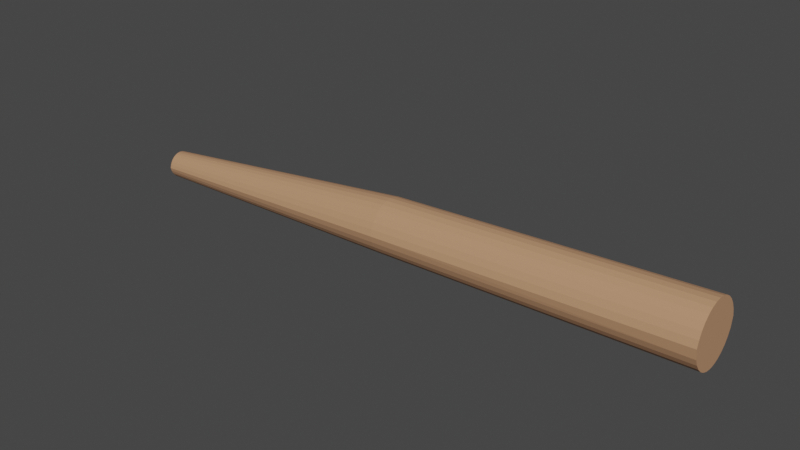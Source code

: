 # Source: Kiwi_Beak.blend  (saved by Blender 2.92.15; exported with 4.5.12 LTS)
import bpy
from mathutils import Matrix  # noqa: F401  (used for matrix-valued properties, if any)

bpy.ops.wm.read_factory_settings(use_empty=True)
scene = bpy.context.scene
scene.name = 'Scene'

# ---- collections
col_collection = bpy.data.collections.new('Collection'); scene.collection.children.link(col_collection)

# ---- materials (node trees are filled in below, after node groups)
mat_kiwi_beak = bpy.data.materials.new('Kiwi beak')
mat_kiwi_beak.use_transparent_shadow = False

# ---- material node trees
mat_kiwi_beak.use_nodes = True; mat_kiwi_beak.node_tree.nodes.clear()
_N = mat_kiwi_beak.node_tree.nodes; _L = mat_kiwi_beak.node_tree.links
n0 = _N.new('ShaderNodeBsdfPrincipled'); n0.name = 'Principled BSDF'; n0.location = (10, 300)
n0.distribution = 'GGX'
n0.subsurface_method = 'BURLEY'
n0.inputs[0].default_value = (0.5277, 0.2833, 0.1548, 1.0)
n0.inputs[3].default_value = 1.45
n0.inputs[27].default_value = (0.0, 0.0, 0.0, 1.0)
n0.inputs[28].default_value = 1.0
n1 = _N.new('ShaderNodeOutputMaterial'); n1.name = 'Material Output'; n1.location = (300, 300)
_L.new(n0.outputs[0], n1.inputs[0])
n1.is_active_output = True

# ---- world
world_world = bpy.data.worlds.new('World'); scene.world = world_world
world_world.use_nodes = True; world_world.node_tree.nodes.clear()
_N = world_world.node_tree.nodes; _L = world_world.node_tree.links
n0 = _N.new('ShaderNodeOutputWorld'); n0.name = 'World Output'; n0.location = (300, 300)
n1 = _N.new('ShaderNodeBackground'); n1.name = 'Background'; n1.location = (10, 300)
n1.inputs[0].default_value = (0.05088, 0.05088, 0.05088, 1.0)
_L.new(n1.outputs[0], n0.inputs[0])
n0.is_active_output = True
world_world.color = (0.05088, 0.05088, 0.05088)
world_world.use_sun_shadow = False
world_world.sun_shadow_jitter_overblur = 0.0

# ---- meshes
me_cone = bpy.data.meshes.new('Cone')
me_cone.from_pydata([(0.06562, 0.2803, -1.064), (0.1061, 0.2641, -1.064), (0.1434, 0.2377, -1.064), (0.1762, 0.2021, -1.064), (0.203, 0.1588, -1.064), (0.2229, 0.1094, -1.064), (0.2352, 0.05576, -1.064), (0.2394, 2.079e-07, -1.064), (0.2352, -0.05576, -1.064), (0.2229, -0.1094, -1.064), (0.203, -0.1588, -1.064), (0.1762, -0.2021, -1.064), (0.1434, -0.2377, -1.064), (0.1061, -0.2641, -1.064), (0.06562, -0.2803, -1.064), (0.1567, 0.3022, -2.48), (0.2004, 0.2847, -2.48), (0.2406, 0.2562, -2.48), (0.2759, 0.2179, -2.48), (0.3048, 0.1712, -2.48), (0.3263, 0.1179, -2.48), (0.3396, 0.06012, -2.48), (0.3441, 1.877e-07, -2.48), (0.3396, -0.06012, -2.48), (0.3263, -0.1179, -2.48), (0.3048, -0.1712, -2.48), (0.2759, -0.2179, -2.48), (0.2406, -0.2562, -2.48), (0.2004, -0.2847, -2.48), (0.1567, -0.3022, -2.48), (-0.07389, -0.1419, 0.2534), (-0.05338, -0.1337, 0.2534), (-0.03449, -0.1203, 0.2534), (-0.01792, -0.1023, 0.2534), (-0.00433, -0.0804, 0.2534), (0.005771, -0.05538, 0.2534), (0.01199, -0.02823, 0.2534), (0.01409, 2.05e-07, 0.2534), (0.01199, 0.02823, 0.2534), (0.005771, 0.05538, 0.2534), (-0.00433, 0.0804, 0.2534), (-0.01792, 0.1023, 0.2534), (-0.03449, 0.1203, 0.2534), (-0.05338, 0.1337, 0.2534), (-0.07389, 0.1419, 0.2534), (0.06562, -0.2803, -1.064), (0.02513, -0.2641, -1.064), (-0.0122, -0.2377, -1.064), (-0.04491, -0.2021, -1.064), (-0.07175, -0.1588, -1.064), (-0.0917, -0.1094, -1.064), (-0.104, -0.05576, -1.064), (-0.1081, 1.779e-07, -1.064), (-0.104, 0.05576, -1.064), (-0.0917, 0.1094, -1.064), (-0.07175, 0.1588, -1.064), (-0.04491, 0.2021, -1.064), (-0.0122, 0.2377, -1.064), (0.02513, 0.2641, -1.064), (0.06562, 0.2803, -1.064), (0.1567, -0.3022, -2.48), (0.09359, -0.2847, -2.48), (0.05335, -0.2562, -2.48), (0.01808, -0.2179, -2.48), (-0.01086, -0.1712, -2.48), (-0.03237, -0.1179, -2.48), (-0.04561, -0.06012, -2.48), (-0.05009, 1.982e-07, -2.48), (-0.04561, 0.06012, -2.48), (-0.03237, 0.1179, -2.48), (-0.01086, 0.1712, -2.48), (0.01808, 0.2179, -2.48), (0.05335, 0.2562, -2.48), (0.09359, 0.2847, -2.48), (0.1567, 0.3022, -2.48), (-0.07389, 0.1419, 0.2534), (-0.09439, 0.1337, 0.2534), (-0.1133, 0.1203, 0.2534), (-0.1298, 0.1023, 0.2534), (-0.1434, 0.0804, 0.2534), (-0.1535, 0.05538, 0.2534), (-0.1598, 0.02823, 0.2534), (-0.1619, 1.751e-07, 0.2534), (-0.1598, -0.02823, 0.2534), (-0.1535, -0.05538, 0.2534), (-0.1434, -0.0804, 0.2534), (-0.1298, -0.1023, 0.2534), (-0.1133, -0.1203, 0.2534), (-0.09439, -0.1337, 0.2534), (-0.07389, -0.1419, 0.2534)], [], [(15, 16, 17, 18, 19, 20, 21, 22, 23, 24, 25, 26, 27, 28, 29), (4, 5, 20, 19), (11, 12, 27, 26), (5, 6, 21, 20), (12, 13, 28, 27), (6, 7, 22, 21), (13, 14, 29, 28), (0, 1, 16, 15), (7, 8, 23, 22), (1, 2, 17, 16), (8, 9, 24, 23), (2, 3, 18, 17), (9, 10, 25, 24), (3, 4, 19, 18), (10, 11, 26, 25), (10, 9, 35, 34), (14, 13, 31, 30), (3, 2, 42, 41), (7, 6, 38, 37), (11, 10, 34, 33), (4, 3, 41, 40), (8, 7, 37, 36), (12, 11, 33, 32), (1, 0, 44, 43), (5, 4, 40, 39), (9, 8, 36, 35), (13, 12, 32, 31), (2, 1, 43, 42), (6, 5, 39, 38), (60, 61, 62, 63, 64, 65, 66, 67, 68, 69, 70, 71, 72, 73, 74), (49, 50, 65, 64), (56, 57, 72, 71), (50, 51, 66, 65), (57, 58, 73, 72), (51, 52, 67, 66), (58, 59, 74, 73), (45, 46, 61, 60), (52, 53, 68, 67), (46, 47, 62, 61), (53, 54, 69, 68), (47, 48, 63, 62), (54, 55, 70, 69), (48, 49, 64, 63), (55, 56, 71, 70), (55, 54, 80, 79), (59, 58, 76, 75), (48, 47, 87, 86), (52, 51, 83, 82), (56, 55, 79, 78), (49, 48, 86, 85), (53, 52, 82, 81), (57, 56, 78, 77), (46, 45, 89, 88), (50, 49, 85, 84), (54, 53, 81, 80), (58, 57, 77, 76), (47, 46, 88, 87), (51, 50, 84, 83), (30, 31, 32, 33, 34, 35, 36, 37, 38, 39, 40, 41, 42, 43, 44, 75, 76, 77, 78, 79, 80, 81, 82, 83, 84, 85, 86, 87, 88, 89)])
_uv = me_cone.uv_layers.new(name='UVMap')
_uv.uv.foreach_set('vector', [0.2968, 0.4854, 0.3418, 0.4717, 0.3833, 0.4496, 0.4197, 0.4197, 0.4496, 0.3833, 0.4717, 0.3418, 0.4854, 0.2968, 0.49, 0.25, 0.4854, 0.2032, 0.4717, 0.1582, 0.4496, 0.1167, 0.4197, 0.08029, 0.3833, 0.05045, 0.3418, 0.02827, 0.2968, 0.01461, 0.4496, 0.3833, 0.4717, 0.3418, 0.4717, 0.3418, 0.4496, 0.3833, 0.4197, 0.08029, 0.3833, 0.05045, 0.3833, 0.05045, 0.4197, 0.08029, 0.4717, 0.3418, 0.4854, 0.2968, 0.4854, 0.2968, 0.4717, 0.3418, 0.3833, 0.05045, 0.3418, 0.02827, 0.3418, 0.02827, 0.3833, 0.05045, 0.4854, 0.2968, 0.49, 0.25, 0.49, 0.25, 0.4854, 0.2968, 0.3418, 0.02827, 0.2968, 0.01461, 0.2968, 0.01461, 0.3418, 0.02827, 0.2968, 0.4854, 0.3418, 0.4717, 0.3418, 0.4717, 0.2968, 0.4854, 0.49, 0.25, 0.4854, 0.2032, 0.4854, 0.2032, 0.49, 0.25, 0.3418, 0.4717, 0.3833, 0.4496, 0.3833, 0.4496, 0.3418, 0.4717, 0.4854, 0.2032, 0.4717, 0.1582, 0.4717, 0.1582, 0.4854, 0.2032, 0.3833, 0.4496, 0.4197, 0.4197, 0.4197, 0.4197, 0.3833, 0.4496, 0.4717, 0.1582, 0.4496, 0.1167, 0.4496, 0.1167, 0.4717, 0.1582, 0.4197, 0.4197, 0.4496, 0.3833, 0.4496, 0.3833, 0.4197, 0.4197, 0.4496, 0.1167, 0.4197, 0.08029, 0.4197, 0.08029, 0.4496, 0.1167, 0.4496, 0.1167, 0.4717, 0.1582, 0.4717, 0.1582, 0.4496, 0.1167, 0.2968, 0.01461, 0.3418, 0.02827, 0.3418, 0.02827, 0.2968, 0.01461, 0.4197, 0.4197, 0.3833, 0.4496, 0.3833, 0.4496, 0.4197, 0.4197, 0.49, 0.25, 0.4854, 0.2968, 0.4854, 0.2968, 0.49, 0.25, 0.4197, 0.08029, 0.4496, 0.1167, 0.4496, 0.1167, 0.4197, 0.08029, 0.4496, 0.3833, 0.4197, 0.4197, 0.4197, 0.4197, 0.4496, 0.3833, 0.4854, 0.2032, 0.49, 0.25, 0.49, 0.25, 0.4854, 0.2032, 0.3833, 0.05045, 0.4197, 0.08029, 0.4197, 0.08029, 0.3833, 0.05045, 0.3418, 0.4717, 0.2968, 0.4854, 0.2968, 0.4854, 0.3418, 0.4717, 0.4717, 0.3418, 0.4496, 0.3833, 0.4496, 0.3833, 0.4717, 0.3418, 0.4717, 0.1582, 0.4854, 0.2032, 0.4854, 0.2032, 0.4717, 0.1582, 0.3418, 0.02827, 0.3833, 0.05045, 0.3833, 0.05045, 0.3418, 0.02827, 0.3833, 0.4496, 0.3418, 0.4717, 0.3418, 0.4717, 0.3833, 0.4496, 0.4854, 0.2968, 0.4717, 0.3418, 0.4717, 0.3418, 0.4854, 0.2968, 0.2968, 0.4854, 0.3418, 0.4717, 0.3833, 0.4496, 0.4197, 0.4197, 0.4496, 0.3833, 0.4717, 0.3418, 0.4854, 0.2968, 0.49, 0.25, 0.4854, 0.2032, 0.4717, 0.1582, 0.4496, 0.1167, 0.4197, 0.08029, 0.3833, 0.05045, 0.3418, 0.02827, 0.2968, 0.01461, 0.4496, 0.3833, 0.4717, 0.3418, 0.4717, 0.3418, 0.4496, 0.3833, 0.4197, 0.08029, 0.3833, 0.05045, 0.3833, 0.05045, 0.4197, 0.08029, 0.4717, 0.3418, 0.4854, 0.2968, 0.4854, 0.2968, 0.4717, 0.3418, 0.3833, 0.05045, 0.3418, 0.02827, 0.3418, 0.02827, 0.3833, 0.05045, 0.4854, 0.2968, 0.49, 0.25, 0.49, 0.25, 0.4854, 0.2968, 0.3418, 0.02827, 0.2968, 0.01461, 0.2968, 0.01461, 0.3418, 0.02827, 0.2968, 0.4854, 0.3418, 0.4717, 0.3418, 0.4717, 0.2968, 0.4854, 0.49, 0.25, 0.4854, 0.2032, 0.4854, 0.2032, 0.49, 0.25, 0.3418, 0.4717, 0.3833, 0.4496, 0.3833, 0.4496, 0.3418, 0.4717, 0.4854, 0.2032, 0.4717, 0.1582, 0.4717, 0.1582, 0.4854, 0.2032, 0.3833, 0.4496, 0.4197, 0.4197, 0.4197, 0.4197, 0.3833, 0.4496, 0.4717, 0.1582, 0.4496, 0.1167, 0.4496, 0.1167, 0.4717, 0.1582, 0.4197, 0.4197, 0.4496, 0.3833, 0.4496, 0.3833, 0.4197, 0.4197, 0.4496, 0.1167, 0.4197, 0.08029, 0.4197, 0.08029, 0.4496, 0.1167, 0.4496, 0.1167, 0.4717, 0.1582, 0.4717, 0.1582, 0.4496, 0.1167, 0.2968, 0.01461, 0.3418, 0.02827, 0.3418, 0.02827, 0.2968, 0.01461, 0.4197, 0.4197, 0.3833, 0.4496, 0.3833, 0.4496, 0.4197, 0.4197, 0.49, 0.25, 0.4854, 0.2968, 0.4854, 0.2968, 0.49, 0.25, 0.4197, 0.08029, 0.4496, 0.1167, 0.4496, 0.1167, 0.4197, 0.08029, 0.4496, 0.3833, 0.4197, 0.4197, 0.4197, 0.4197, 0.4496, 0.3833, 0.4854, 0.2032, 0.49, 0.25, 0.49, 0.25, 0.4854, 0.2032, 0.3833, 0.05045, 0.4197, 0.08029, 0.4197, 0.08029, 0.3833, 0.05045, 0.3418, 0.4717, 0.2968, 0.4854, 0.2968, 0.4854, 0.3418, 0.4717, 0.4717, 0.3418, 0.4496, 0.3833, 0.4496, 0.3833, 0.4717, 0.3418, 0.4717, 0.1582, 0.4854, 0.2032, 0.4854, 0.2032, 0.4717, 0.1582, 0.3418, 0.02827, 0.3833, 0.05045, 0.3833, 0.05045, 0.3418, 0.02827, 0.3833, 0.4496, 0.3418, 0.4717, 0.3418, 0.4717, 0.3833, 0.4496, 0.4854, 0.2968, 0.4717, 0.3418, 0.4717, 0.3418, 0.4854, 0.2968, 0.2968, 0.01461, 0.3418, 0.02827, 0.3833, 0.05045, 0.4197, 0.08029, 0.4496, 0.1167, 0.4717, 0.1582, 0.4854, 0.2032, 0.49, 0.25, 0.4854, 0.2968, 0.4717, 0.3418, 0.4496, 0.3833, 0.4197, 0.4197, 0.3833, 0.4496, 0.3418, 0.4717, 0.2968, 0.4854, 0.2968, 0.01461, 0.3418, 0.02827, 0.3833, 0.05045, 0.4197, 0.08029, 0.4496, 0.1167, 0.4717, 0.1582, 0.4854, 0.2032, 0.49, 0.25, 0.4854, 0.2968, 0.4717, 0.3418, 0.4496, 0.3833, 0.4197, 0.4197, 0.3833, 0.4496, 0.3418, 0.4717, 0.2968, 0.4854])
me_cone.materials.append(mat_kiwi_beak)
me_cone.use_remesh_fix_poles = True
me_cone.use_remesh_preserve_attributes = False
me_cone.use_mirror_vertex_groups = False
me_cone.update()

# ---- objects
ob_cone = bpy.data.objects.new('Cone', me_cone)

# ---- transforms, parenting, visibility, modifiers, constraints
ob_cone.location = (0.0, 0.0, 0.0)
ob_cone.rotation_euler = (-0.0, -1.571, 0.0)
ob_cone.scale = (1.0, 0.6317, 1.401)
ob_cone.lineart.crease_threshold = 0.0

# ---- collection membership
col_collection.objects.link(ob_cone)

# ---- scene / render settings (as saved in the file)
scene.frame_start = 1; scene.frame_end = 250; scene.frame_set(1)
scene.render.engine = 'BLENDER_EEVEE_NEXT'
scene.cycles.use_denoising = False
scene.cycles.samples = 128
scene.cycles.sampling_pattern = 'TABULATED_SOBOL'
scene.cycles.use_adaptive_sampling = False
scene.cycles.use_light_tree = False
scene.view_settings.view_transform = 'Filmic'
bpy.context.view_layer.update()

# ---- added for rendering (the .blend has no active camera and no usable light): camera, sun
cam_auto = bpy.data.cameras.new('AutoCamera')
cam_auto.lens = 50.0
cam_auto.sensor_width = 36.0
cam_auto.clip_end = 1000.0
ob_auto_camera = bpy.data.objects.new('AutoCamera', cam_auto)
scene.collection.objects.link(ob_auto_camera)
ob_auto_camera.location = (5.1501, -4.30872, 2.96358)
ob_auto_camera.rotation_euler = (1.09748, -7.21219e-08, 0.694738)
scene.camera = ob_auto_camera
light_auto_sun = bpy.data.lights.new('AutoSun', 'SUN')
light_auto_sun.energy = 3.0
light_auto_sun.angle = 0.0523599
ob_auto_sun = bpy.data.objects.new('AutoSun', light_auto_sun)
scene.collection.objects.link(ob_auto_sun)
ob_auto_sun.rotation_euler = (0.872665, 0.174533, 0.523599)
bpy.context.view_layer.update()
